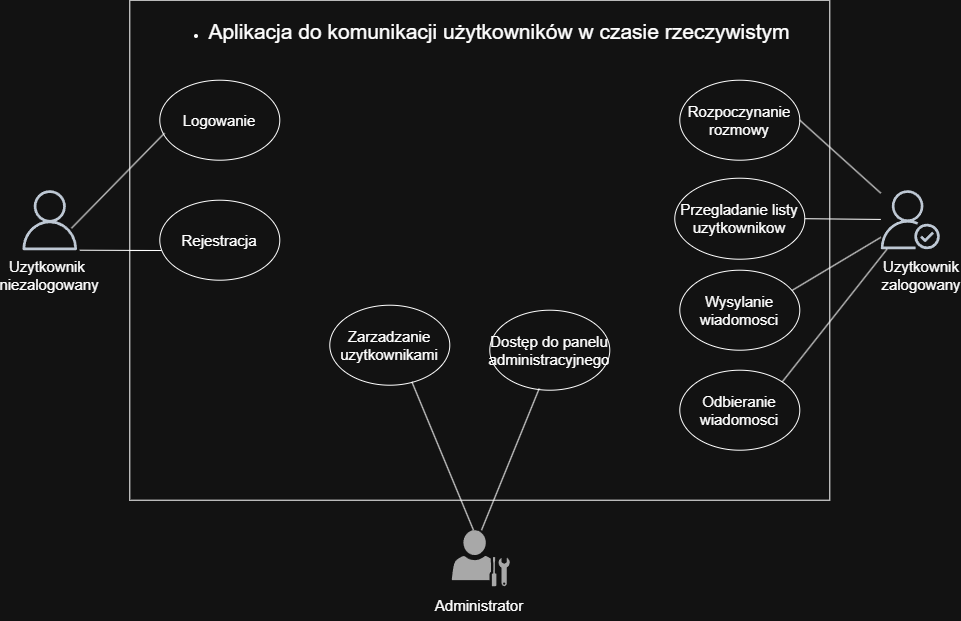

The diagram above was exported from draw.io. Its source (the exported page's mxGraphModel, read from the mxfile embedded in the PNG):
<mxGraphModel dx="591" dy="708" grid="1" gridSize="10" guides="1" tooltips="1" connect="1" arrows="1" fold="1" page="1" pageScale="1" pageWidth="827" pageHeight="1169" math="0" shadow="0">
  <root>
    <mxCell id="0" />
    <mxCell id="1" parent="0" />
    <mxCell id="9FrizqPEJORfo4-zTWMR-1" parent="1" style="rounded=0;whiteSpace=wrap;html=1;align=center;verticalAlign=top;" value="&lt;ul&gt;&lt;li&gt;&lt;font style=&quot;font-size: 21px;&quot;&gt;Aplikacja do komunikacji użytkowników w czasie rzeczywistym&lt;/font&gt;&lt;/li&gt;&lt;/ul&gt;" vertex="1">
      <mxGeometry height="500" width="700" x="1348.285784040179" y="566.7142682756698" as="geometry" />
    </mxCell>
    <mxCell id="9FrizqPEJORfo4-zTWMR-4" parent="1" style="sketch=0;pointerEvents=1;shadow=0;dashed=0;html=1;strokeColor=none;fillColor=#505050;labelPosition=center;verticalLabelPosition=bottom;verticalAlign=top;outlineConnect=0;align=center;shape=mxgraph.office.users.administrator;" value="" vertex="1">
      <mxGeometry height="56" width="58" x="1670.285784040179" y="1096.7142682756698" as="geometry" />
    </mxCell>
    <mxCell id="9FrizqPEJORfo4-zTWMR-5" parent="1" style="sketch=0;outlineConnect=0;fontColor=#232F3E;gradientColor=none;fillColor=#232F3D;strokeColor=none;dashed=0;verticalLabelPosition=bottom;verticalAlign=top;align=center;html=1;fontSize=12;fontStyle=0;aspect=fixed;pointerEvents=1;shape=mxgraph.aws4.user;" value="" vertex="1">
      <mxGeometry height="60" width="60" x="1238.285784040179" y="756.7142682756698" as="geometry" />
    </mxCell>
    <mxCell id="9FrizqPEJORfo4-zTWMR-8" parent="1" style="sketch=0;outlineConnect=0;fontColor=#232F3E;gradientColor=none;fillColor=#232F3D;strokeColor=none;dashed=0;verticalLabelPosition=bottom;verticalAlign=top;align=center;html=1;fontSize=12;fontStyle=0;aspect=fixed;pointerEvents=1;shape=mxgraph.aws4.authenticated_user;" value="" vertex="1">
      <mxGeometry height="59" width="59" x="2099.285784040179" y="756.7142682756698" as="geometry" />
    </mxCell>
    <mxCell id="9FrizqPEJORfo4-zTWMR-9" parent="1" style="text;html=1;whiteSpace=wrap;strokeColor=none;fillColor=none;align=center;verticalAlign=middle;rounded=0;fontSize=15;" value="Administrator" vertex="1">
      <mxGeometry height="30" width="60" x="1668.285784040179" y="1156.7142682756698" as="geometry" />
    </mxCell>
    <mxCell id="9FrizqPEJORfo4-zTWMR-12" parent="1" style="text;html=1;whiteSpace=wrap;strokeColor=none;fillColor=none;align=center;verticalAlign=middle;rounded=0;fontSize=15;" value="Uzytkownik&amp;nbsp; niezalogowany" vertex="1">
      <mxGeometry height="30" width="60" x="1238.285784040179" y="826.7142682756698" as="geometry" />
    </mxCell>
    <mxCell id="9FrizqPEJORfo4-zTWMR-13" parent="1" style="text;html=1;whiteSpace=wrap;strokeColor=none;fillColor=none;align=center;verticalAlign=middle;rounded=0;fontSize=15;" value="Uzytkownik zalogowany" vertex="1">
      <mxGeometry height="30" width="60" x="2109.995784040179" y="826.7142682756698" as="geometry" />
    </mxCell>
    <mxCell id="9FrizqPEJORfo4-zTWMR-14" parent="1" style="ellipse;whiteSpace=wrap;html=1;fontSize=15;" value="Rejestracja" vertex="1">
      <mxGeometry height="80" width="120" x="1378.285784040179" y="766.7142682756698" as="geometry" />
    </mxCell>
    <mxCell id="9FrizqPEJORfo4-zTWMR-15" parent="1" style="ellipse;whiteSpace=wrap;html=1;fontSize=15;" value="Logowanie" vertex="1">
      <mxGeometry height="80" width="120" x="1378.285784040179" y="646.7142682756698" as="geometry" />
    </mxCell>
    <mxCell id="9FrizqPEJORfo4-zTWMR-16" parent="1" style="ellipse;whiteSpace=wrap;html=1;fontSize=15;" value="Wysylanie wiadomosci" vertex="1">
      <mxGeometry height="80" width="120" x="1898.285784040179" y="836.7142682756698" as="geometry" />
    </mxCell>
    <mxCell id="9FrizqPEJORfo4-zTWMR-17" parent="1" style="ellipse;whiteSpace=wrap;html=1;fontSize=15;" value="Przegladanie listy uzytkownikow" vertex="1">
      <mxGeometry height="81" width="130" x="1893.285784040179" y="744.7142682756698" as="geometry" />
    </mxCell>
    <mxCell id="9FrizqPEJORfo4-zTWMR-18" parent="1" style="ellipse;whiteSpace=wrap;html=1;fontSize=15;" value="Odbieranie wiadomosci" vertex="1">
      <mxGeometry height="80" width="120" x="1898.285784040179" y="936.7142682756698" as="geometry" />
    </mxCell>
    <mxCell id="9FrizqPEJORfo4-zTWMR-19" parent="1" style="ellipse;whiteSpace=wrap;html=1;fontSize=15;" value="Rozpoczynanie rozmowy" vertex="1">
      <mxGeometry height="80" width="120" x="1898.285784040179" y="646.7142682756698" as="geometry" />
    </mxCell>
    <mxCell id="9FrizqPEJORfo4-zTWMR-20" parent="1" style="ellipse;whiteSpace=wrap;html=1;fontSize=15;" value="Zarzadzanie uzytkownikami" vertex="1">
      <mxGeometry height="80" width="120" x="1548.285784040179" y="871.7142682756698" as="geometry" />
    </mxCell>
    <mxCell id="9FrizqPEJORfo4-zTWMR-21" parent="1" style="ellipse;whiteSpace=wrap;html=1;fontSize=15;" value="Dostęp do panelu administracyjnego" vertex="1">
      <mxGeometry height="80" width="120" x="1708.285784040179" y="876.7142682756698" as="geometry" />
    </mxCell>
    <mxCell id="9FrizqPEJORfo4-zTWMR-31" edge="1" parent="1" style="endArrow=none;html=1;rounded=0;" target="9FrizqPEJORfo4-zTWMR-1" value="">
      <mxGeometry height="50" relative="1" width="50" as="geometry">
        <Array as="points">
          <mxPoint x="1380" y="817" />
        </Array>
        <mxPoint x="1298.29" y="816.71" as="sourcePoint" />
        <mxPoint x="1348.29" y="766.71" as="targetPoint" />
      </mxGeometry>
    </mxCell>
    <mxCell id="9FrizqPEJORfo4-zTWMR-32" edge="1" parent="1" style="endArrow=none;html=1;rounded=0;entryX=0.039;entryY=0.662;entryDx=0;entryDy=0;entryPerimeter=0;" target="9FrizqPEJORfo4-zTWMR-15" value="">
      <mxGeometry height="50" relative="1" width="50" as="geometry">
        <mxPoint x="1290" y="794.71" as="sourcePoint" />
        <mxPoint x="1340" y="744.71" as="targetPoint" />
      </mxGeometry>
    </mxCell>
    <mxCell id="9FrizqPEJORfo4-zTWMR-33" edge="1" parent="1" style="endArrow=none;html=1;rounded=0;entryX=0.412;entryY=0.979;entryDx=0;entryDy=0;entryPerimeter=0;" target="9FrizqPEJORfo4-zTWMR-21" value="">
      <mxGeometry height="50" relative="1" width="50" as="geometry">
        <mxPoint x="1700" y="1096.71" as="sourcePoint" />
        <mxPoint x="1750" y="1046.71" as="targetPoint" />
      </mxGeometry>
    </mxCell>
    <mxCell id="9FrizqPEJORfo4-zTWMR-34" edge="1" parent="1" style="endArrow=none;html=1;rounded=0;entryX=0.684;entryY=0.958;entryDx=0;entryDy=0;entryPerimeter=0;" target="9FrizqPEJORfo4-zTWMR-20" value="">
      <mxGeometry height="50" relative="1" width="50" as="geometry">
        <mxPoint x="1692.01" y="1096.71" as="sourcePoint" />
        <mxPoint x="1589.9957840401787" y="1071.2142682756696" as="targetPoint" />
      </mxGeometry>
    </mxCell>
    <mxCell id="9FrizqPEJORfo4-zTWMR-35" edge="1" parent="1" source="9FrizqPEJORfo4-zTWMR-19" style="endArrow=none;html=1;rounded=0;exitX=1;exitY=0.5;exitDx=0;exitDy=0;" target="9FrizqPEJORfo4-zTWMR-8" value="">
      <mxGeometry height="50" relative="1" width="50" as="geometry">
        <mxPoint x="2010" y="800" as="sourcePoint" />
        <mxPoint x="2060" y="750" as="targetPoint" />
      </mxGeometry>
    </mxCell>
    <mxCell id="9FrizqPEJORfo4-zTWMR-36" edge="1" parent="1" source="9FrizqPEJORfo4-zTWMR-17" style="endArrow=none;html=1;rounded=0;exitX=1;exitY=0.5;exitDx=0;exitDy=0;" target="9FrizqPEJORfo4-zTWMR-8" value="">
      <mxGeometry height="50" relative="1" width="50" as="geometry">
        <mxPoint x="2070" y="790" as="sourcePoint" />
        <mxPoint x="2151" y="863" as="targetPoint" />
      </mxGeometry>
    </mxCell>
    <mxCell id="9FrizqPEJORfo4-zTWMR-37" edge="1" parent="1" source="9FrizqPEJORfo4-zTWMR-16" style="endArrow=none;html=1;rounded=0;exitX=0.934;exitY=0.254;exitDx=0;exitDy=0;exitPerimeter=0;" target="9FrizqPEJORfo4-zTWMR-8" value="">
      <mxGeometry height="50" relative="1" width="50" as="geometry">
        <mxPoint x="2060" y="830" as="sourcePoint" />
        <mxPoint x="2136" y="831" as="targetPoint" />
      </mxGeometry>
    </mxCell>
    <mxCell id="9FrizqPEJORfo4-zTWMR-39" edge="1" parent="1" source="9FrizqPEJORfo4-zTWMR-18" style="endArrow=none;html=1;rounded=0;exitX=1;exitY=0;exitDx=0;exitDy=0;" target="9FrizqPEJORfo4-zTWMR-8" value="">
      <mxGeometry height="50" relative="1" width="50" as="geometry">
        <mxPoint x="2120" y="890" as="sourcePoint" />
        <mxPoint x="2196" y="891" as="targetPoint" />
      </mxGeometry>
    </mxCell>
  </root>
</mxGraphModel>